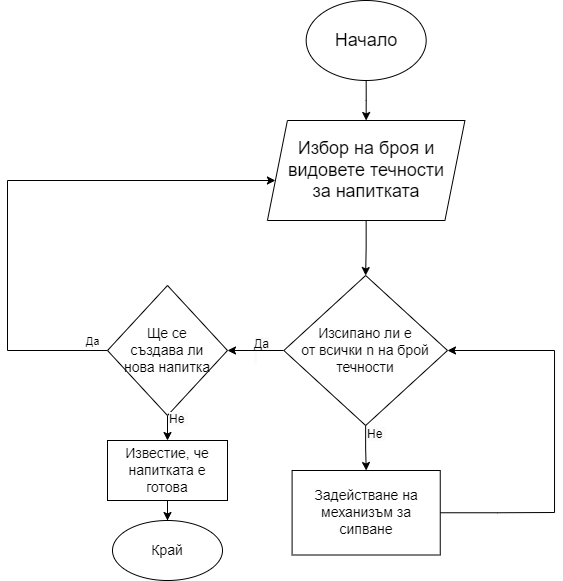

The diagram above was exported from draw.io. Its source (the exported page's mxGraphModel, read from the mxfile embedded in the PNG):
<mxGraphModel dx="686" dy="368" grid="1" gridSize="10" guides="1" tooltips="1" connect="1" arrows="1" fold="1" page="1" pageScale="1" pageWidth="827" pageHeight="1169" math="0" shadow="0">
  <root>
    <mxCell id="0" />
    <mxCell id="1" parent="0" />
    <mxCell id="bi4z41w5vgKoF2Vnf7uF-4" value="" style="edgeStyle=orthogonalEdgeStyle;rounded=0;orthogonalLoop=1;jettySize=auto;html=1;" parent="1" source="bi4z41w5vgKoF2Vnf7uF-1" target="bi4z41w5vgKoF2Vnf7uF-2" edge="1">
      <mxGeometry relative="1" as="geometry" />
    </mxCell>
    <mxCell id="bi4z41w5vgKoF2Vnf7uF-1" value="&lt;font style=&quot;font-size: 18px;&quot;&gt;Начало&lt;/font&gt;" style="ellipse;whiteSpace=wrap;html=1;" parent="1" vertex="1">
      <mxGeometry x="338.67" y="20" width="120" height="80" as="geometry" />
    </mxCell>
    <mxCell id="cabxJ0XNb5Pa5aZ2I3Rj-14" value="" style="edgeStyle=orthogonalEdgeStyle;rounded=0;orthogonalLoop=1;jettySize=auto;html=1;fontSize=18;" edge="1" parent="1" source="bi4z41w5vgKoF2Vnf7uF-2" target="bi4z41w5vgKoF2Vnf7uF-62">
      <mxGeometry relative="1" as="geometry" />
    </mxCell>
    <mxCell id="bi4z41w5vgKoF2Vnf7uF-2" value="&lt;font style=&quot;font-size: 18px;&quot;&gt;Избор на броя и &lt;br&gt;видовете течности &lt;br&gt;за напитката&lt;/font&gt;" style="shape=parallelogram;perimeter=parallelogramPerimeter;whiteSpace=wrap;html=1;fixedSize=1;" parent="1" vertex="1">
      <mxGeometry x="299.92" y="140" width="197.5" height="100" as="geometry" />
    </mxCell>
    <mxCell id="cabxJ0XNb5Pa5aZ2I3Rj-17" value="" style="edgeStyle=orthogonalEdgeStyle;rounded=0;orthogonalLoop=1;jettySize=auto;html=1;fontSize=14;entryX=1;entryY=0.5;entryDx=0;entryDy=0;" edge="1" parent="1" source="bi4z41w5vgKoF2Vnf7uF-11" target="bi4z41w5vgKoF2Vnf7uF-62">
      <mxGeometry relative="1" as="geometry">
        <mxPoint x="560" y="450" as="targetPoint" />
        <Array as="points">
          <mxPoint x="530" y="532" />
          <mxPoint x="587" y="532" />
          <mxPoint x="587" y="370" />
        </Array>
      </mxGeometry>
    </mxCell>
    <mxCell id="bi4z41w5vgKoF2Vnf7uF-11" value="&lt;font style=&quot;font-size: 14px;&quot;&gt;Задействане на механизъм за сипване&lt;/font&gt;" style="whiteSpace=wrap;html=1;" parent="1" vertex="1">
      <mxGeometry x="324.59" y="490" width="148.16" height="84.5" as="geometry" />
    </mxCell>
    <mxCell id="bi4z41w5vgKoF2Vnf7uF-54" value="&lt;span style=&quot;color: rgb(0, 0, 0); font-family: Helvetica; font-size: 12px; font-style: normal; font-variant-ligatures: normal; font-variant-caps: normal; font-weight: 400; letter-spacing: normal; orphans: 2; text-align: center; text-indent: 0px; text-transform: none; widows: 2; word-spacing: 0px; -webkit-text-stroke-width: 0px; background-color: rgb(251, 251, 251); text-decoration-thickness: initial; text-decoration-style: initial; text-decoration-color: initial; float: none; display: inline !important;&quot;&gt;&lt;span&gt;Да&lt;br&gt;&amp;nbsp;&lt;/span&gt;&lt;/span&gt;" style="text;whiteSpace=wrap;html=1;" parent="1" vertex="1">
      <mxGeometry x="285" y="350" width="40" height="20" as="geometry" />
    </mxCell>
    <mxCell id="bi4z41w5vgKoF2Vnf7uF-67" value="" style="edgeStyle=orthogonalEdgeStyle;rounded=0;orthogonalLoop=1;jettySize=auto;html=1;" parent="1" source="bi4z41w5vgKoF2Vnf7uF-62" target="bi4z41w5vgKoF2Vnf7uF-11" edge="1">
      <mxGeometry relative="1" as="geometry" />
    </mxCell>
    <mxCell id="bi4z41w5vgKoF2Vnf7uF-75" value="" style="edgeStyle=orthogonalEdgeStyle;rounded=0;orthogonalLoop=1;jettySize=auto;html=1;" parent="1" source="bi4z41w5vgKoF2Vnf7uF-62" target="bi4z41w5vgKoF2Vnf7uF-72" edge="1">
      <mxGeometry relative="1" as="geometry" />
    </mxCell>
    <mxCell id="bi4z41w5vgKoF2Vnf7uF-62" value="&lt;font style=&quot;font-size: 14px;&quot;&gt;Изсипано ли е &lt;br&gt;от всички n на брой течности&lt;/font&gt;" style="rhombus;whiteSpace=wrap;html=1;" parent="1" vertex="1">
      <mxGeometry x="316.33" y="295" width="163.67" height="150" as="geometry" />
    </mxCell>
    <mxCell id="bi4z41w5vgKoF2Vnf7uF-68" value="&lt;span style=&quot;color: rgb(0, 0, 0); font-family: Helvetica; font-size: 12px; font-style: normal; font-variant-ligatures: normal; font-variant-caps: normal; font-weight: 400; letter-spacing: normal; orphans: 2; text-align: center; text-indent: 0px; text-transform: none; widows: 2; word-spacing: 0px; -webkit-text-stroke-width: 0px; background-color: rgb(251, 251, 251); text-decoration-thickness: initial; text-decoration-style: initial; text-decoration-color: initial; float: none; display: inline !important;&quot;&gt;&lt;span&gt;Не&amp;nbsp;&lt;/span&gt;&lt;/span&gt;" style="text;whiteSpace=wrap;html=1;" parent="1" vertex="1">
      <mxGeometry x="398" y="440" width="30" height="20" as="geometry" />
    </mxCell>
    <mxCell id="cabxJ0XNb5Pa5aZ2I3Rj-20" value="" style="edgeStyle=orthogonalEdgeStyle;rounded=0;orthogonalLoop=1;jettySize=auto;html=1;fontSize=14;" edge="1" parent="1" source="bi4z41w5vgKoF2Vnf7uF-72" target="cabxJ0XNb5Pa5aZ2I3Rj-19">
      <mxGeometry relative="1" as="geometry" />
    </mxCell>
    <mxCell id="cabxJ0XNb5Pa5aZ2I3Rj-24" value="" style="edgeStyle=orthogonalEdgeStyle;rounded=0;orthogonalLoop=1;jettySize=auto;html=1;fontSize=14;" edge="1" parent="1" source="bi4z41w5vgKoF2Vnf7uF-72" target="bi4z41w5vgKoF2Vnf7uF-2">
      <mxGeometry relative="1" as="geometry">
        <mxPoint x="80" y="120" as="targetPoint" />
        <Array as="points">
          <mxPoint x="40" y="370" />
          <mxPoint x="40" y="200" />
        </Array>
      </mxGeometry>
    </mxCell>
    <mxCell id="bi4z41w5vgKoF2Vnf7uF-72" value="&lt;font style=&quot;font-size: 14px;&quot;&gt;Ще се &lt;br&gt;създава ли &lt;br&gt;нова напитка&lt;/font&gt;" style="rhombus;whiteSpace=wrap;html=1;" parent="1" vertex="1">
      <mxGeometry x="140" y="305" width="120" height="130" as="geometry" />
    </mxCell>
    <mxCell id="bi4z41w5vgKoF2Vnf7uF-85" value="&lt;font style=&quot;font-size: 14px;&quot;&gt;Край&lt;/font&gt;" style="ellipse;whiteSpace=wrap;html=1;" parent="1" vertex="1">
      <mxGeometry x="145" y="540" width="110" height="60" as="geometry" />
    </mxCell>
    <mxCell id="bi4z41w5vgKoF2Vnf7uF-87" value="&lt;span style=&quot;color: rgb(0, 0, 0); font-family: Helvetica; font-size: 12px; font-style: normal; font-variant-ligatures: normal; font-variant-caps: normal; font-weight: 400; letter-spacing: normal; orphans: 2; text-align: center; text-indent: 0px; text-transform: none; widows: 2; word-spacing: 0px; -webkit-text-stroke-width: 0px; background-color: rgb(251, 251, 251); text-decoration-thickness: initial; text-decoration-style: initial; text-decoration-color: initial; float: none; display: inline !important;&quot;&gt;&lt;span&gt;Не&amp;nbsp;&lt;/span&gt;&lt;/span&gt;" style="text;whiteSpace=wrap;html=1;" parent="1" vertex="1">
      <mxGeometry x="200" y="425" width="30" height="20" as="geometry" />
    </mxCell>
    <mxCell id="cabxJ0XNb5Pa5aZ2I3Rj-21" value="" style="edgeStyle=orthogonalEdgeStyle;rounded=0;orthogonalLoop=1;jettySize=auto;html=1;fontSize=14;" edge="1" parent="1" source="cabxJ0XNb5Pa5aZ2I3Rj-19" target="bi4z41w5vgKoF2Vnf7uF-85">
      <mxGeometry relative="1" as="geometry" />
    </mxCell>
    <mxCell id="cabxJ0XNb5Pa5aZ2I3Rj-19" value="Известие, че напитката е готова" style="rounded=0;whiteSpace=wrap;html=1;fontSize=14;" vertex="1" parent="1">
      <mxGeometry x="140" y="460" width="120" height="60" as="geometry" />
    </mxCell>
    <mxCell id="cabxJ0XNb5Pa5aZ2I3Rj-28" value="&lt;font style=&quot;font-size: 11px;&quot;&gt;Да&lt;/font&gt;" style="text;html=1;align=center;verticalAlign=middle;resizable=0;points=[];autosize=1;strokeColor=none;fillColor=none;fontSize=14;" vertex="1" parent="1">
      <mxGeometry x="105" y="345" width="40" height="30" as="geometry" />
    </mxCell>
  </root>
</mxGraphModel>